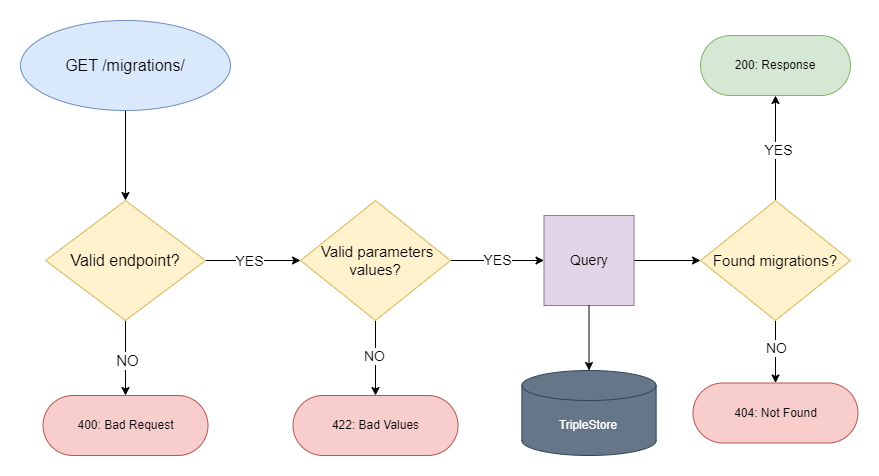

The diagram above was exported from draw.io. Its source (the exported page's mxGraphModel, read from the mxfile embedded in the PNG):
<mxGraphModel dx="2261" dy="772" grid="1" gridSize="10" guides="1" tooltips="1" connect="1" arrows="1" fold="1" page="1" pageScale="1" pageWidth="827" pageHeight="1169" math="0" shadow="0">
  <root>
    <mxCell id="0" />
    <mxCell id="1" parent="0" />
    <mxCell id="Ri7fOcmwGZ_h022B-nyI-7" style="edgeStyle=orthogonalEdgeStyle;rounded=0;orthogonalLoop=1;jettySize=auto;html=1;entryX=0.5;entryY=0;entryDx=0;entryDy=0;" parent="1" source="Ri7fOcmwGZ_h022B-nyI-1" target="Ri7fOcmwGZ_h022B-nyI-6" edge="1">
      <mxGeometry relative="1" as="geometry" />
    </mxCell>
    <mxCell id="Ri7fOcmwGZ_h022B-nyI-1" value="&lt;span style=&quot;font-size: 16px;&quot;&gt;GET /migrations/&lt;/span&gt;" style="ellipse;whiteSpace=wrap;html=1;fillColor=#dae8fc;strokeColor=#6c8ebf;" parent="1" vertex="1">
      <mxGeometry x="-110" y="180" width="210" height="90" as="geometry" />
    </mxCell>
    <mxCell id="Ri7fOcmwGZ_h022B-nyI-8" style="edgeStyle=orthogonalEdgeStyle;rounded=0;orthogonalLoop=1;jettySize=auto;html=1;entryX=0.5;entryY=0;entryDx=0;entryDy=0;" parent="1" source="Ri7fOcmwGZ_h022B-nyI-6" target="Ri7fOcmwGZ_h022B-nyI-12" edge="1">
      <mxGeometry relative="1" as="geometry">
        <mxPoint x="-5" y="550" as="targetPoint" />
      </mxGeometry>
    </mxCell>
    <mxCell id="Ri7fOcmwGZ_h022B-nyI-9" value="&lt;font style=&quot;font-size: 15px;&quot;&gt;NO&lt;/font&gt;" style="edgeLabel;html=1;align=center;verticalAlign=middle;resizable=0;points=[];" parent="Ri7fOcmwGZ_h022B-nyI-8" connectable="0" vertex="1">
      <mxGeometry x="0.2905" y="1" relative="1" as="geometry">
        <mxPoint y="-9" as="offset" />
      </mxGeometry>
    </mxCell>
    <mxCell id="Ri7fOcmwGZ_h022B-nyI-40" style="edgeStyle=orthogonalEdgeStyle;rounded=0;orthogonalLoop=1;jettySize=auto;html=1;exitX=1;exitY=0.5;exitDx=0;exitDy=0;" parent="1" source="Ri7fOcmwGZ_h022B-nyI-6" target="Ri7fOcmwGZ_h022B-nyI-15" edge="1">
      <mxGeometry relative="1" as="geometry" />
    </mxCell>
    <mxCell id="Ri7fOcmwGZ_h022B-nyI-41" value="&lt;font style=&quot;font-size: 14px;&quot;&gt;YES&lt;/font&gt;" style="edgeLabel;html=1;align=center;verticalAlign=middle;resizable=0;points=[];" parent="Ri7fOcmwGZ_h022B-nyI-40" connectable="0" vertex="1">
      <mxGeometry x="-0.0947" relative="1" as="geometry">
        <mxPoint as="offset" />
      </mxGeometry>
    </mxCell>
    <mxCell id="Ri7fOcmwGZ_h022B-nyI-6" value="&lt;font style=&quot;font-size: 16px;&quot;&gt;Valid endpoint?&lt;/font&gt;" style="rhombus;whiteSpace=wrap;html=1;fillColor=#fff2cc;strokeColor=#d6b656;" parent="1" vertex="1">
      <mxGeometry x="-85" y="360" width="160" height="120" as="geometry" />
    </mxCell>
    <mxCell id="Ri7fOcmwGZ_h022B-nyI-12" value="400: Bad Request" style="rounded=1;whiteSpace=wrap;html=1;arcSize=50;fillColor=#f8cecc;strokeColor=#b85450;" parent="1" vertex="1">
      <mxGeometry x="-87.5" y="555" width="165" height="60" as="geometry" />
    </mxCell>
    <mxCell id="Ri7fOcmwGZ_h022B-nyI-19" style="edgeStyle=orthogonalEdgeStyle;rounded=0;orthogonalLoop=1;jettySize=auto;html=1;entryX=0.5;entryY=0;entryDx=0;entryDy=0;" parent="1" source="Ri7fOcmwGZ_h022B-nyI-15" target="Ri7fOcmwGZ_h022B-nyI-18" edge="1">
      <mxGeometry relative="1" as="geometry" />
    </mxCell>
    <mxCell id="Ri7fOcmwGZ_h022B-nyI-22" value="&lt;font style=&quot;font-size: 14px;&quot;&gt;NO&lt;/font&gt;" style="edgeLabel;html=1;align=center;verticalAlign=middle;resizable=0;points=[];" parent="Ri7fOcmwGZ_h022B-nyI-19" connectable="0" vertex="1">
      <mxGeometry x="-0.0667" y="-2" relative="1" as="geometry">
        <mxPoint as="offset" />
      </mxGeometry>
    </mxCell>
    <mxCell id="Ri7fOcmwGZ_h022B-nyI-42" style="edgeStyle=orthogonalEdgeStyle;rounded=0;orthogonalLoop=1;jettySize=auto;html=1;entryX=0;entryY=0.5;entryDx=0;entryDy=0;" parent="1" source="Ri7fOcmwGZ_h022B-nyI-15" target="Ri7fOcmwGZ_h022B-nyI-21" edge="1">
      <mxGeometry relative="1" as="geometry" />
    </mxCell>
    <mxCell id="Ri7fOcmwGZ_h022B-nyI-43" value="&lt;font style=&quot;font-size: 14px;&quot;&gt;YES&lt;/font&gt;" style="edgeLabel;html=1;align=center;verticalAlign=middle;resizable=0;points=[];" parent="Ri7fOcmwGZ_h022B-nyI-42" connectable="0" vertex="1">
      <mxGeometry x="-0.016" y="1" relative="1" as="geometry">
        <mxPoint as="offset" />
      </mxGeometry>
    </mxCell>
    <mxCell id="Ri7fOcmwGZ_h022B-nyI-15" value="&lt;font style=&quot;font-size: 15px;&quot;&gt;&amp;nbsp;Valid parameters values?&lt;/font&gt;" style="rhombus;whiteSpace=wrap;html=1;fillColor=#fff2cc;strokeColor=#d6b656;" parent="1" vertex="1">
      <mxGeometry x="170" y="360" width="150" height="120" as="geometry" />
    </mxCell>
    <mxCell id="Ri7fOcmwGZ_h022B-nyI-18" value="422: Bad Values" style="rounded=1;whiteSpace=wrap;html=1;arcSize=50;fillColor=#f8cecc;strokeColor=#b85450;" parent="1" vertex="1">
      <mxGeometry x="162.5" y="555" width="165" height="60" as="geometry" />
    </mxCell>
    <mxCell id="Ri7fOcmwGZ_h022B-nyI-29" style="edgeStyle=orthogonalEdgeStyle;rounded=0;orthogonalLoop=1;jettySize=auto;html=1;entryX=0;entryY=0.5;entryDx=0;entryDy=0;" parent="1" source="Ri7fOcmwGZ_h022B-nyI-21" target="Ri7fOcmwGZ_h022B-nyI-28" edge="1">
      <mxGeometry relative="1" as="geometry" />
    </mxCell>
    <mxCell id="Ri7fOcmwGZ_h022B-nyI-21" value="&lt;font style=&quot;font-size: 14px;&quot;&gt;Query&lt;/font&gt;" style="whiteSpace=wrap;html=1;aspect=fixed;fillColor=#e1d5e7;strokeColor=#9673a6;" parent="1" vertex="1">
      <mxGeometry x="413.5" y="375" width="90" height="90" as="geometry" />
    </mxCell>
    <mxCell id="Ri7fOcmwGZ_h022B-nyI-26" value="TripleStore" style="shape=cylinder3;whiteSpace=wrap;html=1;boundedLbl=1;backgroundOutline=1;size=15;fillColor=#647687;fontColor=#ffffff;strokeColor=#314354;" parent="1" vertex="1">
      <mxGeometry x="391.38" y="530" width="134.25" height="85" as="geometry" />
    </mxCell>
    <mxCell id="Ri7fOcmwGZ_h022B-nyI-27" style="edgeStyle=orthogonalEdgeStyle;rounded=0;orthogonalLoop=1;jettySize=auto;html=1;entryX=0.5;entryY=0;entryDx=0;entryDy=0;entryPerimeter=0;" parent="1" source="Ri7fOcmwGZ_h022B-nyI-21" target="Ri7fOcmwGZ_h022B-nyI-26" edge="1">
      <mxGeometry relative="1" as="geometry" />
    </mxCell>
    <mxCell id="Ri7fOcmwGZ_h022B-nyI-31" style="edgeStyle=orthogonalEdgeStyle;rounded=0;orthogonalLoop=1;jettySize=auto;html=1;entryX=0.5;entryY=0;entryDx=0;entryDy=0;" parent="1" source="Ri7fOcmwGZ_h022B-nyI-28" target="Ri7fOcmwGZ_h022B-nyI-30" edge="1">
      <mxGeometry relative="1" as="geometry" />
    </mxCell>
    <mxCell id="Ri7fOcmwGZ_h022B-nyI-32" value="&lt;font style=&quot;font-size: 14px;&quot;&gt;NO&lt;/font&gt;" style="edgeLabel;html=1;align=center;verticalAlign=middle;resizable=0;points=[];" parent="Ri7fOcmwGZ_h022B-nyI-31" connectable="0" vertex="1">
      <mxGeometry x="-0.136" relative="1" as="geometry">
        <mxPoint as="offset" />
      </mxGeometry>
    </mxCell>
    <mxCell id="Ri7fOcmwGZ_h022B-nyI-45" style="edgeStyle=orthogonalEdgeStyle;rounded=0;orthogonalLoop=1;jettySize=auto;html=1;exitX=0.5;exitY=0;exitDx=0;exitDy=0;entryX=0.5;entryY=1;entryDx=0;entryDy=0;" parent="1" source="Ri7fOcmwGZ_h022B-nyI-28" target="Ri7fOcmwGZ_h022B-nyI-34" edge="1">
      <mxGeometry relative="1" as="geometry" />
    </mxCell>
    <mxCell id="Ri7fOcmwGZ_h022B-nyI-46" value="&lt;font style=&quot;font-size: 14px;&quot;&gt;YES&lt;/font&gt;" style="edgeLabel;html=1;align=center;verticalAlign=middle;resizable=0;points=[];" parent="Ri7fOcmwGZ_h022B-nyI-45" connectable="0" vertex="1">
      <mxGeometry x="0.181" y="-2" relative="1" as="geometry">
        <mxPoint y="11" as="offset" />
      </mxGeometry>
    </mxCell>
    <mxCell id="Ri7fOcmwGZ_h022B-nyI-28" value="&lt;font style=&quot;font-size: 15px;&quot;&gt;Found migrations?&lt;/font&gt;" style="rhombus;whiteSpace=wrap;html=1;fillColor=#fff2cc;strokeColor=#d6b656;" parent="1" vertex="1">
      <mxGeometry x="570" y="360" width="150" height="120" as="geometry" />
    </mxCell>
    <mxCell id="Ri7fOcmwGZ_h022B-nyI-30" value="404: Not Found" style="rounded=1;whiteSpace=wrap;html=1;arcSize=50;fillColor=#f8cecc;strokeColor=#b85450;" parent="1" vertex="1">
      <mxGeometry x="562.5" y="542.5" width="165" height="60" as="geometry" />
    </mxCell>
    <mxCell id="Ri7fOcmwGZ_h022B-nyI-34" value="200: Response" style="rounded=1;whiteSpace=wrap;html=1;arcSize=50;fillColor=#d5e8d4;strokeColor=#82b366;" parent="1" vertex="1">
      <mxGeometry x="570" y="195" width="150" height="60" as="geometry" />
    </mxCell>
  </root>
</mxGraphModel>